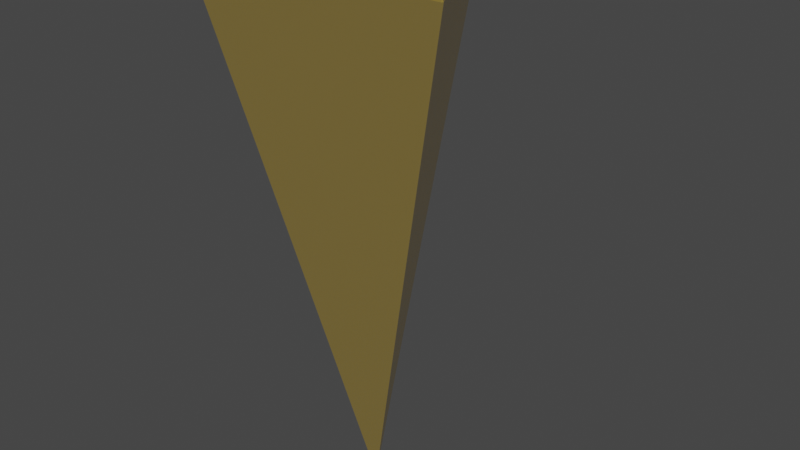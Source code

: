 # Source: marker.blend  (saved by Blender 3.1.7; exported with 4.5.12 LTS)
import bpy
from mathutils import Matrix  # noqa: F401  (used for matrix-valued properties, if any)

bpy.ops.wm.read_factory_settings(use_empty=True)
scene = bpy.context.scene
scene.name = 'Scene'

# ---- collections
col_collection = bpy.data.collections.new('Collection'); scene.collection.children.link(col_collection)

# ---- materials (node trees are filled in below, after node groups)
mat_material = bpy.data.materials.new('Material')
mat_material.surface_render_method = 'BLENDED'
mat_material.blend_method = 'BLEND'
mat_material.alpha_threshold = 0.0
mat_material.use_transparent_shadow = False
mat_material.line_color = (0.0, 0.0, 0.0, 1.0)

# ---- material node trees
mat_material.use_nodes = True; mat_material.node_tree.nodes.clear()
_N = mat_material.node_tree.nodes; _L = mat_material.node_tree.links
n0 = _N.new('ShaderNodeBsdfPrincipled'); n0.name = 'Principled BSDF'; n0.location = (10, 300)
n0.distribution = 'GGX'
n0.subsurface_method = 'RANDOM_WALK_SKIN'
n0.inputs[0].default_value = (0.9, 0.5933, 0.002792, 1.0)
n0.inputs[1].default_value = 0.2913
n0.inputs[2].default_value = 0.4787
n0.inputs[3].default_value = 1.45
n0.inputs[4].default_value = 0.5227
n0.inputs[27].default_value = (0.0, 0.0, 0.0, 1.0)
n0.inputs[28].default_value = 1.0
n1 = _N.new('ShaderNodeOutputMaterial'); n1.name = 'Material Output'; n1.location = (550, 326)
n2 = _N.new('ShaderNodeMixShader'); n2.name = 'Mix Shader'; n2.location = (330, 299)
n3 = _N.new('ShaderNodeBsdfTransparent'); n3.name = 'Transparent BSDF'; n3.location = (38, 473)
_L.new(n2.outputs[0], n1.inputs[0])
_L.new(n0.outputs[0], n2.inputs[1])
_L.new(n3.outputs[0], n2.inputs[2])
n1.is_active_output = True

# ---- world
world_world = bpy.data.worlds.new('World'); scene.world = world_world
world_world.use_nodes = True; world_world.node_tree.nodes.clear()
_N = world_world.node_tree.nodes; _L = world_world.node_tree.links
n0 = _N.new('ShaderNodeOutputWorld'); n0.name = 'World Output'; n0.location = (300, 300)
n1 = _N.new('ShaderNodeBackground'); n1.name = 'Background'; n1.location = (10, 300)
n1.inputs[0].default_value = (0.05088, 0.05088, 0.05088, 1.0)
_L.new(n1.outputs[0], n0.inputs[0])
n0.is_active_output = True
world_world.color = (0.05088, 0.05088, 0.05088)
world_world.use_sun_shadow = False
world_world.sun_shadow_jitter_overblur = 0.0

# ---- meshes
me_cylinder = bpy.data.meshes.new('Cylinder')
me_cylinder.from_pydata([(-9.313e-10, 0.9778, -1.0), (-0.006032, 0.9842, -0.9892), (0.006032, 0.9842, -0.9892), (-0.006032, 0.003482, 0.9721), (-1.956e-08, -0.006965, 0.9721), (0.006032, 0.003482, 0.9721), (0.8553, -0.4869, -0.9892), (0.8493, -0.4973, -0.9892), (0.8468, -0.4889, -1.0), (-0.8493, -0.4973, -0.9892), (-0.8553, -0.4869, -0.9892), (-0.8468, -0.4889, -1.0)], [], [(10, 3, 1), (7, 4, 9), (2, 5, 6), (0, 1, 2), (3, 4, 5), (6, 7, 8), (9, 10, 11), (2, 6, 8, 0), (1, 3, 5, 2), (7, 9, 11, 8), (10, 1, 0, 11), (4, 7, 6, 5), (3, 10, 9, 4), (0, 8, 11)])
_uv = me_cylinder.uv_layers.new(name='UVMap')
_uv.uv.foreach_set('vector', [0.3292, 0.5027, 0.002322, 0.993, 0.002322, 0.5027, 0.6625, 0.5027, 0.3357, 0.993, 0.3357, 0.5027, 0.9959, 0.5027, 0.669, 0.993, 0.669, 0.5027, 0.003489, 0.5007, 0.003221, 0.5, -5.96e-08, 0.5037, 0.3343, 0.9936, 0.3373, 0.9941, 0.3373, 0.9941, 0.669, 0.5027, 0.6667, 0.5037, 0.6704, 0.5, 0.3357, 0.5027, 0.3333, 0.5037, 0.337, 0.5, 0.9959, 0.5027, 0.669, 0.5027, 0.6704, 0.5, 0.9963, 0.5, 0.9975, 0.5037, 0.6706, 0.9941, 0.669, 0.993, 0.9959, 0.5027, 0.6625, 0.5027, 0.3357, 0.5027, 0.337, 0.5, 0.663, 0.5, 0.3292, 0.5027, 0.002322, 0.5027, 0.003707, 0.5, 0.3296, 0.5, 0.6667, 0.9941, 0.6667, 0.5037, 0.669, 0.5027, 0.669, 0.993, 0.3333, 0.9941, 0.3333, 0.5037, 0.3357, 0.5027, 0.3357, 0.993, 0.75, 0.4847, 0.9532, 0.1327, 0.5468, 0.1327])
me_cylinder.materials.append(mat_material)
me_cylinder.use_remesh_fix_poles = True
me_cylinder.use_remesh_preserve_attributes = False
me_cylinder.update()

# ---- objects
ob_cylinder = bpy.data.objects.new('Cylinder', me_cylinder)

# ---- transforms, parenting, visibility, modifiers, constraints
ob_cylinder.location = (0.0, 0.0, 1.404)
ob_cylinder.scale = (0.5594, 0.5594, -0.9469)

# ---- collection membership
col_collection.objects.link(ob_cylinder)

# ---- scene / render settings (as saved in the file)
scene.frame_start = 1; scene.frame_end = 40; scene.frame_set(14)
scene.render.engine = 'BLENDER_EEVEE_NEXT'
scene.cycles.sampling_pattern = 'TABULATED_SOBOL'
scene.cycles.use_light_tree = False
scene.view_settings.view_transform = 'Filmic'
bpy.context.view_layer.update()

# ---- added for rendering (the .blend has no active camera and no usable light): camera, sun
cam_auto = bpy.data.cameras.new('AutoCamera')
cam_auto.lens = 50.0
cam_auto.sensor_width = 36.0
cam_auto.clip_end = 1000.0
ob_auto_camera = bpy.data.objects.new('AutoCamera', cam_auto)
scene.collection.objects.link(ob_auto_camera)
ob_auto_camera.location = (2.08747, -2.36878, 3.08698)
ob_auto_camera.rotation_euler = (1.09748, -7.21219e-08, 0.694738)
scene.camera = ob_auto_camera
light_auto_sun = bpy.data.lights.new('AutoSun', 'SUN')
light_auto_sun.energy = 3.0
light_auto_sun.angle = 0.0523599
ob_auto_sun = bpy.data.objects.new('AutoSun', light_auto_sun)
scene.collection.objects.link(ob_auto_sun)
ob_auto_sun.rotation_euler = (0.872665, 0.174533, 0.523599)
bpy.context.view_layer.update()
